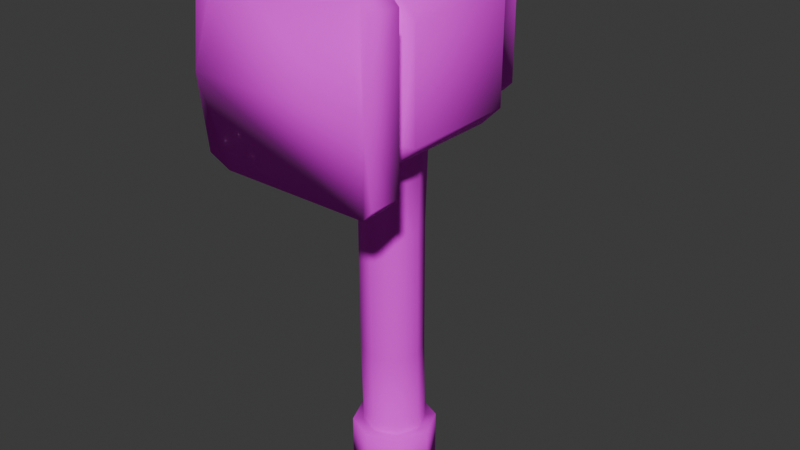 # Source: Hammer.blend  (saved by Blender 4.0.36; exported with 4.5.12 LTS)
import bpy
from mathutils import Matrix  # noqa: F401  (used for matrix-valued properties, if any)

bpy.ops.wm.read_factory_settings(use_empty=True)
scene = bpy.context.scene
scene.name = 'Scene'

# ---- collections
col_collection = bpy.data.collections.new('Collection'); scene.collection.children.link(col_collection)

# ---- images (referenced by path relative to the original .blend; pixels are not part of the script)
import os
ASSET_DIR = os.environ.get("B2B_ASSET_DIR", "")  # directory of the original .blend (textures are referenced by path, not embedded)
HERE = os.path.dirname(os.path.abspath(__file__))  # packed textures are extracted next to this script under _unpacked/

def load_image(name, relpath, width, height, colorspace="sRGB"):
    """Load a texture the original file referenced (path relative to the .blend, or extracted next to this script)."""
    p = next((c for c in (os.path.join(HERE, relpath), os.path.join(ASSET_DIR, relpath)) if relpath and os.path.exists(c)), "")
    if p:
        img = bpy.data.images.load(p, check_existing=True)
        img.name = name
    else:  # same state as the original file: an image datablock whose file is absent (Cycles renders it pink)
        img = bpy.data.images.new(name, width, height)
        img.source = "FILE"
        img.filepath = "//" + (relpath or name)
    img.colorspace_settings.name = colorspace
    return img
img_64gradient_jpg = load_image('64Gradient.jpg', 'textures/64Gradient.jpg', 1024, 1024, 'sRGB')

# ---- materials (node trees are filled in below, after node groups)
mat_material_001 = bpy.data.materials.new('Material.001')
mat_material_001.use_transparent_shadow = False

# ---- material node trees
mat_material_001.use_nodes = True; mat_material_001.node_tree.nodes.clear()
_N = mat_material_001.node_tree.nodes; _L = mat_material_001.node_tree.links
n0 = _N.new('ShaderNodeBsdfPrincipled'); n0.name = 'Principled BSDF'; n0.location = (10, 300)
n0.inputs[2].default_value = 1.0
n0.inputs[3].default_value = 1.45
n1 = _N.new('ShaderNodeOutputMaterial'); n1.name = 'Material Output'; n1.location = (300, 300)
n2 = _N.new('ShaderNodeTexImage'); n2.name = 'Image Texture'; n2.location = (-386, 271)
n2.image = img_64gradient_jpg
_L.new(n0.outputs[0], n1.inputs[0])
_L.new(n2.outputs[0], n0.inputs[0])
n1.is_active_output = True

# ---- world
world_world = bpy.data.worlds.new('World'); scene.world = world_world
world_world.use_nodes = True; world_world.node_tree.nodes.clear()
_N = world_world.node_tree.nodes; _L = world_world.node_tree.links
n0 = _N.new('ShaderNodeOutputWorld'); n0.name = 'World Output'; n0.location = (300, 300)
n1 = _N.new('ShaderNodeBackground'); n1.name = 'Background'; n1.location = (10, 300)
n1.inputs[0].default_value = (0.05088, 0.05088, 0.05088, 1.0)
_L.new(n1.outputs[0], n0.inputs[0])
n0.is_active_output = True
world_world.color = (0.05088, 0.05088, 0.05088)
world_world.use_sun_shadow = False
world_world.sun_shadow_jitter_overblur = 0.0

# ---- meshes
me_cylinder = bpy.data.meshes.new('Cylinder')
me_cylinder.from_pydata([(-1.863e-09, 0.1689, 0.0), (-1.863e-09, 0.1243, 0.2055), (0.1194, 0.1194, 0.0), (0.08786, 0.08786, 0.2055), (0.1689, -5.034e-09, 0.0), (0.1243, -5.034e-09, 0.2055), (0.1194, -0.1194, 0.0), (0.08786, -0.08786, 0.2055), (-1.863e-09, -0.1689, 0.0), (-1.863e-09, -0.1243, 0.2055), (-0.1194, -0.1194, 0.0), (-0.08786, -0.08786, 0.2055), (-0.1689, -5.034e-09, 0.0), (-0.1243, -5.034e-09, 0.2055), (-0.1194, 0.1194, 0.0), (-0.08786, 0.08786, 0.2055), (0.1194, 0.1194, 0.2055), (-1.863e-09, 0.1689, 0.2055), (0.1689, -5.034e-09, 0.2055), (0.1194, -0.1194, 0.2055), (-1.863e-09, -0.1689, 0.2055), (-0.1194, -0.1194, 0.2055), (-0.1689, -5.034e-09, 0.2055), (-0.1194, 0.1194, 0.2055), (-1.863e-09, 0.1142, 0.5569), (0.08786, 0.07776, 0.5569), (0.1243, -0.01009, 0.5569), (0.08786, -0.09795, 0.5569), (-1.863e-09, -0.1343, 0.5569), (-0.08786, -0.09795, 0.5569), (-0.1243, -0.01009, 0.5569), (-0.08786, 0.07776, 0.5569), (-1.863e-09, 0.1112, 1.093), (0.08786, 0.07482, 1.093), (0.1243, -0.01304, 1.093), (0.08786, -0.1009, 1.093), (-1.863e-09, -0.1373, 1.093), (-0.08786, -0.1009, 1.093), (-0.1243, -0.01304, 1.093), (-0.08786, 0.07482, 1.093), (-4.926e-08, 0.1243, 1.397), (0.08786, 0.08786, 1.397), (0.1243, -5.034e-09, 1.397), (0.08786, -0.08786, 1.397), (-4.926e-08, -0.1243, 1.397), (-0.08786, -0.08786, 1.397), (-0.1243, -5.034e-09, 1.397), (-0.08786, 0.08786, 1.397), (-4.68e-08, 0.2053, 1.495), (0.1452, 0.1452, 1.495), (0.2053, -5.034e-09, 1.495), (0.1452, -0.1452, 1.495), (-4.68e-08, -0.2053, 1.495), (-0.1452, -0.1452, 1.495), (-0.2053, -5.034e-09, 1.495), (-0.1452, 0.1452, 1.495), (-4.769e-08, 0.1684, 2.129), (0.1191, 0.1191, 2.129), (0.1684, -5.034e-09, 2.129), (0.1191, -0.1191, 2.129), (-4.769e-08, -0.1684, 2.129), (-0.1191, -0.1191, 2.129), (-0.1684, -5.034e-09, 2.129), (-0.1191, 0.1191, 2.129), (-4.754e-08, -0.1746, 2.022), (-4.76e-08, -0.172, 2.067), (-0.1216, -0.1216, 2.067), (-0.1235, -0.1235, 2.022), (0.1746, -5.034e-09, 2.022), (0.172, -5.034e-09, 2.067), (0.1216, -0.1216, 2.067), (0.1235, -0.1235, 2.022), (-4.754e-08, 0.1746, 2.022), (-4.76e-08, 0.172, 2.067), (0.1216, 0.1216, 2.067), (0.1235, 0.1235, 2.022), (-0.1235, 0.1235, 2.022), (-0.1216, 0.1216, 2.067), (-0.172, -5.034e-09, 2.067), (-0.1746, -5.034e-09, 2.022), (-4.726e-08, -0.1982, 2.022), (-4.733e-08, -0.1955, 2.069), (-0.1382, -0.1382, 2.069), (-0.1401, -0.1401, 2.022), (0.1982, -5.062e-09, 2.022), (0.1955, -5.062e-09, 2.069), (0.1382, -0.1382, 2.069), (0.1401, -0.1401, 2.022), (-4.369e-08, 0.1982, 2.022), (-4.694e-08, 0.1955, 2.069), (0.1382, 0.1382, 2.069), (0.1401, 0.1401, 2.022), (-0.1401, 0.1401, 2.022), (-0.1382, 0.1382, 2.069), (-0.1955, -5.062e-09, 2.069), (-0.1982, -8.236e-09, 2.022), (-0.2184, -0.2677, 1.572), (-0.1824, -0.2677, 1.536), (-0.1824, -0.2677, 1.973), (-0.2184, -0.2677, 1.936), (-0.1826, 0.2677, 1.535), (-0.2191, 0.2677, 1.571), (-0.2191, 0.2677, 1.937), (-0.1826, 0.2677, 1.973), (0.1824, -0.2677, 1.536), (0.2184, -0.2677, 1.572), (0.2184, -0.2677, 1.936), (0.1824, -0.2677, 1.973), (0.2191, 0.2677, 1.571), (0.1826, 0.2677, 1.535), (0.1826, 0.2677, 1.973), (0.2191, 0.2677, 1.937), (-0.2191, 0.4112, 1.571), (-0.1826, 0.4112, 1.535), (-0.1826, 0.4112, 1.973), (-0.2191, 0.4112, 1.937), (0.1826, 0.4112, 1.535), (0.2191, 0.4112, 1.571), (0.2191, 0.4112, 1.937), (0.1826, 0.4112, 1.973), (-1.863e-09, 0.641, 1.754), (-0.3043, -0.4057, 1.39), (-0.3645, -0.4057, 1.45), (-0.3645, -0.4057, 2.059), (-0.3043, -0.4057, 2.119), (0.3645, -0.4057, 1.45), (0.3043, -0.4057, 1.39), (0.3043, -0.4057, 2.119), (0.3645, -0.4057, 2.059), (-0.3043, -0.5109, 1.39), (-0.3645, -0.5373, 1.45), (-0.3645, -0.5373, 2.059), (-0.3043, -0.5109, 2.119), (0.3645, -0.5373, 1.45), (0.3043, -0.5109, 1.39), (0.3043, -0.5109, 2.119), (0.3645, -0.5373, 2.059), (-0.3645, -0.5714, 1.747), (0.3645, -0.5714, 1.747), (-0.2906, 0.2379, 1.542), (-0.2608, 0.2677, 1.554), (-0.1999, 0.2677, 1.493), (-0.2123, 0.2379, 1.463), (-0.2123, 0.2379, 2.045), (-0.1999, 0.2677, 2.015), (-0.2608, 0.2677, 1.954), (-0.2906, 0.2379, 1.966), (0.2123, 0.2379, 1.463), (0.1999, 0.2677, 1.493), (0.2608, 0.2677, 1.554), (0.2906, 0.2379, 1.542), (0.2906, 0.2379, 1.966), (0.2608, 0.2677, 1.954), (0.1999, 0.2677, 2.015), (0.2123, 0.2379, 2.045), (-0.2123, -0.2379, 1.463), (-0.1999, -0.2677, 1.493), (-0.2608, -0.2677, 1.554), (-0.2906, -0.2379, 1.542), (-0.2906, -0.2379, 1.966), (-0.2608, -0.2677, 1.954), (-0.1999, -0.2677, 2.015), (-0.2123, -0.2379, 2.045), (0.2906, -0.2379, 1.542), (0.2608, -0.2677, 1.554), (0.1999, -0.2677, 1.493), (0.2123, -0.2379, 1.463), (0.2123, -0.2379, 2.045), (0.1999, -0.2677, 2.015), (0.2608, -0.2677, 1.954), (0.2906, -0.2379, 1.966)], [], [(17, 2, 0), (16, 4, 2), (18, 6, 4), (19, 8, 6), (20, 10, 8), (21, 12, 10), (13, 31, 15), (22, 14, 12), (23, 0, 14), (6, 10, 14), (3, 17, 1), (5, 16, 3), (7, 18, 5), (9, 19, 7), (11, 20, 9), (11, 22, 21), (13, 23, 22), (1, 23, 15), (28, 35, 36), (9, 29, 11), (7, 26, 27), (3, 24, 25), (15, 24, 1), (11, 30, 13), (9, 27, 28), (5, 25, 26), (32, 47, 40), (26, 33, 34), (30, 39, 31), (28, 37, 29), (27, 34, 35), (25, 32, 33), (31, 32, 24), (29, 38, 30), (44, 53, 45), (38, 45, 46), (35, 44, 36), (33, 42, 34), (39, 46, 47), (37, 44, 45), (34, 43, 35), (32, 41, 33), (65, 61, 66), (42, 51, 43), (40, 49, 41), (40, 55, 48), (46, 53, 54), (44, 51, 52), (42, 49, 50), (46, 55, 47), (60, 59, 58), (69, 59, 70), (73, 57, 74), (73, 63, 56), (78, 61, 62), (65, 59, 60), (74, 58, 69), (77, 62, 63), (55, 79, 76), (79, 92, 76), (50, 75, 68), (78, 82, 66), (52, 71, 64), (67, 80, 83), (53, 79, 54), (67, 95, 79), (55, 72, 48), (70, 85, 69), (48, 75, 49), (65, 86, 70), (50, 71, 51), (71, 84, 87), (52, 67, 53), (71, 80, 64), (92, 94, 93), (84, 90, 85), (80, 86, 81), (95, 82, 94), (92, 89, 88), (88, 90, 91), (84, 86, 87), (80, 82, 83), (66, 81, 65), (72, 92, 88), (78, 93, 94), (73, 93, 77), (68, 91, 84), (75, 88, 91), (69, 90, 74), (73, 90, 89), (15, 1, 9), (96, 121, 122), (111, 149, 108), (147, 163, 166), (101, 145, 102), (100, 116, 109), (159, 139, 158), (103, 153, 110), (108, 148, 109), (96, 156, 97), (109, 141, 100), (155, 139, 142), (143, 167, 154), (151, 163, 150), (167, 151, 154), (143, 159, 162), (147, 155, 142), (102, 144, 103), (111, 153, 152), (114, 119, 120), (109, 117, 108), (101, 113, 100), (108, 118, 111), (102, 112, 101), (111, 119, 110), (103, 115, 102), (110, 114, 103), (116, 113, 120), (117, 116, 120), (113, 112, 120), (118, 117, 120), (112, 115, 120), (119, 118, 120), (115, 114, 120), (97, 165, 104), (107, 161, 98), (105, 169, 106), (99, 157, 96), (99, 161, 160), (106, 168, 107), (105, 165, 164), (128, 136, 138), (98, 127, 107), (99, 122, 123), (107, 128, 106), (98, 123, 124), (106, 125, 105), (104, 121, 97), (105, 126, 104), (135, 132, 138), (126, 129, 121), (125, 134, 126), (122, 129, 130), (124, 135, 127), (122, 130, 137), (128, 135, 136), (123, 132, 124), (137, 130, 129), (141, 139, 140), (156, 158, 155), (160, 162, 159), (144, 146, 143), (165, 163, 164), (148, 150, 147), (153, 151, 152), (169, 167, 168), (148, 142, 141), (156, 166, 165), (157, 159, 158), (140, 146, 145), (170, 164, 163), (162, 168, 167), (144, 154, 153), (150, 152, 151), (101, 141, 140), (17, 16, 2), (16, 18, 4), (18, 19, 6), (19, 20, 8), (20, 21, 10), (21, 22, 12), (13, 30, 31), (22, 23, 14), (23, 17, 0), (14, 0, 2), (2, 4, 6), (6, 8, 10), (10, 12, 14), (14, 2, 6), (3, 16, 17), (5, 18, 16), (7, 19, 18), (9, 20, 19), (11, 21, 20), (11, 13, 22), (13, 15, 23), (1, 17, 23), (28, 27, 35), (9, 28, 29), (7, 5, 26), (3, 1, 24), (15, 31, 24), (11, 29, 30), (9, 7, 27), (5, 3, 25), (32, 39, 47), (26, 25, 33), (30, 38, 39), (28, 36, 37), (27, 26, 34), (25, 24, 32), (31, 39, 32), (29, 37, 38), (44, 52, 53), (38, 37, 45), (35, 43, 44), (33, 41, 42), (39, 38, 46), (37, 36, 44), (34, 42, 43), (32, 40, 41), (65, 60, 61), (42, 50, 51), (40, 48, 49), (40, 47, 55), (46, 45, 53), (44, 43, 51), (42, 41, 49), (46, 54, 55), (58, 57, 56), (56, 63, 58), (63, 62, 58), (62, 61, 58), (61, 60, 58), (69, 58, 59), (73, 56, 57), (73, 77, 63), (78, 66, 61), (65, 70, 59), (74, 57, 58), (77, 78, 62), (55, 54, 79), (79, 95, 92), (50, 49, 75), (78, 94, 82), (52, 51, 71), (67, 64, 80), (53, 67, 79), (67, 83, 95), (55, 76, 72), (70, 86, 85), (48, 72, 75), (65, 81, 86), (50, 68, 71), (71, 68, 84), (52, 64, 67), (71, 87, 80), (92, 95, 94), (84, 91, 90), (80, 87, 86), (95, 83, 82), (92, 93, 89), (88, 89, 90), (84, 85, 86), (80, 81, 82), (66, 82, 81), (72, 76, 92), (78, 77, 93), (73, 89, 93), (68, 75, 91), (75, 72, 88), (69, 85, 90), (73, 74, 90), (1, 3, 5), (5, 7, 1), (7, 9, 1), (9, 11, 13), (13, 15, 9), (96, 97, 121), (111, 152, 149), (147, 150, 163), (101, 140, 145), (100, 113, 116), (159, 146, 139), (103, 144, 153), (108, 149, 148), (96, 157, 156), (109, 148, 141), (155, 158, 139), (143, 162, 167), (151, 170, 163), (167, 170, 151), (143, 146, 159), (147, 166, 155), (102, 145, 144), (111, 110, 153), (109, 116, 117), (101, 112, 113), (108, 117, 118), (102, 115, 112), (111, 118, 119), (103, 114, 115), (110, 119, 114), (97, 156, 165), (107, 168, 161), (105, 164, 169), (99, 160, 157), (99, 98, 161), (106, 169, 168), (105, 104, 165), (133, 125, 138), (125, 128, 138), (98, 124, 127), (99, 96, 122), (107, 127, 128), (98, 99, 123), (106, 128, 125), (104, 126, 121), (105, 125, 126), (131, 137, 132), (137, 138, 132), (138, 136, 135), (126, 134, 129), (125, 133, 134), (122, 121, 129), (124, 132, 135), (131, 123, 137), (123, 122, 137), (128, 127, 135), (123, 131, 132), (129, 134, 137), (134, 133, 138), (137, 134, 138), (141, 142, 139), (156, 157, 158), (160, 161, 162), (144, 145, 146), (165, 166, 163), (148, 149, 150), (153, 154, 151), (169, 170, 167), (148, 147, 142), (156, 155, 166), (157, 160, 159), (140, 139, 146), (170, 169, 164), (162, 161, 168), (144, 143, 154), (150, 149, 152), (101, 100, 141)])
me_cylinder.polygons.foreach_set('use_smooth', [True] * 340)
_uv = me_cylinder.uv_layers.new(name='UVMap')
_uv.uv.foreach_set('vector', [0.9159, 0.9839, 0.9145, 0.9335, 0.9159, 0.9335, 0.9145, 0.9839, 0.9113, 0.9335, 0.9145, 0.9335, 0.9113, 0.9839, 0.9081, 0.9335, 0.9113, 0.9335, 0.9081, 0.9839, 0.9068, 0.9335, 0.9081, 0.9335, 0.9068, 0.9839, 0.9081, 0.9335, 0.9068, 0.9335, 0.9081, 0.9839, 0.9113, 0.9335, 0.9081, 0.9335, 0.8217, 0.4099, 0.825, 0.425, 0.8254, 0.4099, 0.9113, 0.9839, 0.9145, 0.9335, 0.9113, 0.9335, 0.9145, 0.9839, 0.9159, 0.9335, 0.9145, 0.9335, 0.9081, 0.9335, 0.9081, 0.9335, 0.9145, 0.9335, 0.9137, 0.9839, 0.9159, 0.9839, 0.9147, 0.9839, 0.9113, 0.9839, 0.9145, 0.9839, 0.9137, 0.9839, 0.909, 0.9839, 0.9113, 0.9839, 0.9113, 0.9839, 0.908, 0.9839, 0.9081, 0.9839, 0.909, 0.9839, 0.909, 0.9839, 0.9068, 0.9839, 0.908, 0.9839, 0.909, 0.9839, 0.9113, 0.9839, 0.9081, 0.9839, 0.9113, 0.9839, 0.9145, 0.9839, 0.9113, 0.9839, 0.9147, 0.9839, 0.9145, 0.9839, 0.9137, 0.9839, 0.8159, 0.425, 0.8173, 0.448, 0.8158, 0.448, 0.8163, 0.4099, 0.8175, 0.425, 0.8179, 0.4099, 0.8179, 0.4099, 0.8212, 0.425, 0.8175, 0.425, 0.8254, 0.4099, 0.8266, 0.425, 0.825, 0.425, 0.8254, 0.4099, 0.8266, 0.425, 0.827, 0.4099, 0.8179, 0.4099, 0.8212, 0.425, 0.8217, 0.4099, 0.8163, 0.4099, 0.8175, 0.425, 0.8159, 0.425, 0.8217, 0.4099, 0.825, 0.425, 0.8212, 0.425, 0.8264, 0.448, 0.8254, 0.461, 0.827, 0.461, 0.8212, 0.425, 0.8249, 0.448, 0.8211, 0.448, 0.8212, 0.425, 0.8249, 0.448, 0.825, 0.425, 0.8159, 0.425, 0.8173, 0.448, 0.8175, 0.425, 0.8175, 0.425, 0.8211, 0.448, 0.8173, 0.448, 0.825, 0.425, 0.8264, 0.448, 0.8249, 0.448, 0.825, 0.425, 0.8264, 0.448, 0.8266, 0.425, 0.8175, 0.425, 0.8211, 0.448, 0.8212, 0.425, 0.8163, 0.461, 0.8154, 0.4652, 0.8179, 0.461, 0.8211, 0.448, 0.8179, 0.461, 0.8217, 0.461, 0.8173, 0.448, 0.8163, 0.461, 0.8158, 0.448, 0.8249, 0.448, 0.8217, 0.461, 0.8211, 0.448, 0.8249, 0.448, 0.8217, 0.461, 0.8254, 0.461, 0.8173, 0.448, 0.8163, 0.461, 0.8179, 0.461, 0.8211, 0.448, 0.8179, 0.461, 0.8173, 0.448, 0.8264, 0.448, 0.8254, 0.461, 0.8249, 0.448, 0.8143, 0.4897, 0.8166, 0.4924, 0.8164, 0.4897, 0.8217, 0.461, 0.8154, 0.4652, 0.8179, 0.461, 0.827, 0.461, 0.8279, 0.4652, 0.8254, 0.461, 0.827, 0.461, 0.8279, 0.4652, 0.8305, 0.4652, 0.8217, 0.461, 0.8154, 0.4652, 0.8217, 0.4652, 0.8163, 0.461, 0.8154, 0.4652, 0.8129, 0.4652, 0.8217, 0.461, 0.8279, 0.4652, 0.8217, 0.4652, 0.8217, 0.461, 0.8279, 0.4652, 0.8254, 0.461, 0.8144, 0.4924, 0.8166, 0.4924, 0.8217, 0.4924, 0.8217, 0.4897, 0.8166, 0.4924, 0.8164, 0.4897, 0.829, 0.4897, 0.8268, 0.4924, 0.8269, 0.4897, 0.829, 0.4897, 0.8268, 0.4924, 0.8289, 0.4924, 0.8217, 0.4897, 0.8166, 0.4924, 0.8217, 0.4924, 0.8143, 0.4897, 0.8166, 0.4924, 0.8144, 0.4924, 0.8269, 0.4897, 0.8217, 0.4924, 0.8217, 0.4897, 0.8269, 0.4897, 0.8217, 0.4924, 0.8268, 0.4924, 0.8279, 0.4652, 0.8217, 0.4878, 0.827, 0.4878, 0.9645, 0.9353, 0.9683, 0.9358, 0.9679, 0.9353, 0.8217, 0.4652, 0.827, 0.4878, 0.8217, 0.4878, 0.9645, 0.9818, 0.9608, 0.9836, 0.9613, 0.9818, 0.8129, 0.4652, 0.8164, 0.4878, 0.8142, 0.4878, 0.9612, 0.9353, 0.9592, 0.9358, 0.9608, 0.9358, 0.8154, 0.4652, 0.8217, 0.4878, 0.8217, 0.4652, 0.9612, 0.9353, 0.9645, 0.9358, 0.9645, 0.9353, 0.8279, 0.4652, 0.8291, 0.4878, 0.8305, 0.4652, 0.9613, 0.9818, 0.9645, 0.9836, 0.9645, 0.9818, 0.8305, 0.4652, 0.827, 0.4878, 0.8279, 0.4652, 0.9599, 0.9818, 0.9608, 0.9836, 0.9613, 0.9818, 0.8217, 0.4652, 0.8164, 0.4878, 0.8154, 0.4652, 0.9612, 0.9353, 0.9645, 0.9358, 0.9608, 0.9358, 0.8129, 0.4652, 0.8164, 0.4878, 0.8154, 0.4652, 0.9612, 0.9353, 0.9592, 0.9358, 0.9598, 0.9353, 0.9683, 0.9358, 0.9645, 0.9836, 0.9683, 0.9836, 0.9645, 0.9358, 0.9683, 0.9836, 0.9645, 0.9836, 0.9592, 0.9358, 0.9608, 0.9836, 0.9593, 0.9836, 0.9645, 0.9358, 0.9608, 0.9836, 0.9645, 0.9836, 0.9683, 0.9358, 0.9698, 0.9836, 0.9699, 0.9358, 0.9699, 0.9358, 0.9683, 0.9836, 0.9683, 0.9358, 0.9645, 0.9358, 0.9608, 0.9836, 0.9608, 0.9358, 0.9592, 0.9358, 0.9608, 0.9836, 0.9608, 0.9358, 0.9613, 0.9818, 0.9593, 0.9836, 0.9599, 0.9818, 0.9693, 0.9353, 0.9683, 0.9358, 0.9699, 0.9358, 0.9645, 0.9818, 0.9683, 0.9836, 0.9645, 0.9836, 0.9692, 0.9818, 0.9683, 0.9836, 0.9678, 0.9818, 0.9645, 0.9353, 0.9683, 0.9358, 0.9645, 0.9358, 0.9679, 0.9353, 0.9699, 0.9358, 0.9683, 0.9358, 0.9645, 0.9818, 0.9683, 0.9836, 0.9678, 0.9818, 0.9692, 0.9818, 0.9683, 0.9836, 0.9698, 0.9836, 0.9137, 0.9839, 0.9147, 0.9839, 0.908, 0.9839, 0.4193, 0.6396, 0.4021, 0.6868, 0.4078, 0.6868, 0.9197, 0.9526, 0.9545, 0.9526, 0.9529, 0.9526, 0.9627, 0.9493, 0.9556, 0.8962, 0.9627, 0.8962, 0.9529, 0.9526, 0.9181, 0.9526, 0.9197, 0.9526, 0.9562, 0.9526, 0.9562, 0.9687, 0.9562, 0.9526, 0.917, 0.8962, 0.9556, 0.9493, 0.9556, 0.8962, 0.9164, 0.9526, 0.9126, 0.9526, 0.9164, 0.9526, 0.9529, 0.9526, 0.96, 0.9526, 0.9562, 0.9526, 0.9529, 0.8929, 0.96, 0.8929, 0.9562, 0.8929, 0.9562, 0.9526, 0.96, 0.9526, 0.9562, 0.9526, 0.9627, 0.8962, 0.9556, 0.9493, 0.9627, 0.9493, 0.9098, 0.9493, 0.9098, 0.8962, 0.9098, 0.9493, 0.917, 0.9493, 0.9556, 0.8962, 0.9556, 0.9493, 0.9098, 0.8962, 0.917, 0.9493, 0.9098, 0.9493, 0.9098, 0.9493, 0.917, 0.8962, 0.9098, 0.8962, 0.9627, 0.9493, 0.9627, 0.8962, 0.9627, 0.9493, 0.9197, 0.9526, 0.9126, 0.9526, 0.9164, 0.9526, 0.9197, 0.9526, 0.9126, 0.9526, 0.9181, 0.9526, 0.9164, 0.9687, 0.9164, 0.9687, 0.9363, 0.9943, 0.9562, 0.9526, 0.9529, 0.9687, 0.9529, 0.9526, 0.9529, 0.9526, 0.9562, 0.9687, 0.9562, 0.9526, 0.9529, 0.9526, 0.9197, 0.9687, 0.9197, 0.9526, 0.9197, 0.9526, 0.9529, 0.9687, 0.9529, 0.9526, 0.9197, 0.9526, 0.9164, 0.9687, 0.9164, 0.9526, 0.9164, 0.9526, 0.9197, 0.9687, 0.9197, 0.9526, 0.9164, 0.9526, 0.9164, 0.9687, 0.9164, 0.9526, 0.9562, 0.9687, 0.9562, 0.9687, 0.9363, 0.9943, 0.9529, 0.9687, 0.9562, 0.9687, 0.9363, 0.9943, 0.9562, 0.9687, 0.9529, 0.9687, 0.9363, 0.9943, 0.9197, 0.9687, 0.9529, 0.9687, 0.9363, 0.9943, 0.9529, 0.9687, 0.9197, 0.9687, 0.9363, 0.9943, 0.9164, 0.9687, 0.9197, 0.9687, 0.9363, 0.9943, 0.9197, 0.9687, 0.9164, 0.9687, 0.9363, 0.9943, 0.9562, 0.8929, 0.96, 0.8929, 0.9562, 0.8929, 0.9164, 0.8929, 0.9126, 0.8929, 0.9164, 0.8929, 0.9529, 0.8929, 0.9181, 0.8929, 0.9197, 0.8929, 0.9197, 0.8929, 0.9545, 0.8929, 0.9529, 0.8929, 0.9197, 0.8929, 0.9126, 0.8929, 0.9181, 0.8929, 0.9197, 0.8929, 0.9126, 0.8929, 0.9164, 0.8929, 0.9529, 0.8929, 0.96, 0.8929, 0.9545, 0.8929, 0.4654, 0.6868, 0.4654, 0.7317, 0.4359, 0.7434, 0.4572, 0.6396, 0.4711, 0.6868, 0.4572, 0.6396, 0.4538, 0.6396, 0.4078, 0.6868, 0.4654, 0.6868, 0.4572, 0.6396, 0.4654, 0.6868, 0.4538, 0.6396, 0.4572, 0.6396, 0.4654, 0.6868, 0.4711, 0.6868, 0.4538, 0.6396, 0.4078, 0.6868, 0.4193, 0.6396, 0.4159, 0.6396, 0.4021, 0.6868, 0.4159, 0.6396, 0.4193, 0.6396, 0.4021, 0.6868, 0.4159, 0.6396, 0.4711, 0.7227, 0.4711, 0.7227, 0.4359, 0.7434, 0.4021, 0.6868, 0.4021, 0.7227, 0.4021, 0.6868, 0.4078, 0.6868, 0.4021, 0.7227, 0.4021, 0.6868, 0.4078, 0.6868, 0.4021, 0.7227, 0.4078, 0.7317, 0.4711, 0.6868, 0.4711, 0.7227, 0.4711, 0.6868, 0.4078, 0.6868, 0.4078, 0.7317, 0.4359, 0.7434, 0.4654, 0.6868, 0.4711, 0.7227, 0.4654, 0.7317, 0.4654, 0.6868, 0.4711, 0.7227, 0.4711, 0.6868, 0.4359, 0.7434, 0.4078, 0.7317, 0.4021, 0.7227, 0.96, 0.9526, 0.9556, 0.9493, 0.9545, 0.9526, 0.96, 0.8929, 0.9556, 0.8962, 0.9627, 0.8962, 0.9181, 0.8929, 0.9098, 0.8962, 0.917, 0.8962, 0.9126, 0.9526, 0.917, 0.9493, 0.9098, 0.9493, 0.96, 0.8929, 0.9556, 0.8962, 0.9545, 0.8929, 0.96, 0.9526, 0.9556, 0.9493, 0.9627, 0.9493, 0.9126, 0.9526, 0.917, 0.9493, 0.9181, 0.9526, 0.9181, 0.8929, 0.9098, 0.8962, 0.9126, 0.8929, 0.96, 0.9526, 0.9627, 0.9493, 0.96, 0.9526, 0.96, 0.8929, 0.9627, 0.8962, 0.96, 0.8929, 0.9545, 0.8929, 0.917, 0.8962, 0.9556, 0.8962, 0.9545, 0.9526, 0.917, 0.9493, 0.9181, 0.9526, 0.917, 0.8962, 0.9545, 0.8929, 0.9556, 0.8962, 0.9098, 0.8962, 0.9126, 0.8929, 0.9098, 0.8962, 0.9126, 0.9526, 0.9098, 0.9493, 0.9126, 0.9526, 0.9556, 0.9493, 0.9181, 0.9526, 0.917, 0.9493, 0.9529, 0.9526, 0.96, 0.9526, 0.9545, 0.9526, 0.9159, 0.9839, 0.9145, 0.9839, 0.9145, 0.9335, 0.9145, 0.9839, 0.9113, 0.9839, 0.9113, 0.9335, 0.9113, 0.9839, 0.9081, 0.9839, 0.9081, 0.9335, 0.9081, 0.9839, 0.9068, 0.9839, 0.9068, 0.9335, 0.9068, 0.9839, 0.9081, 0.9839, 0.9081, 0.9335, 0.9081, 0.9839, 0.9113, 0.9839, 0.9113, 0.9335, 0.8217, 0.4099, 0.8212, 0.425, 0.825, 0.425, 0.9113, 0.9839, 0.9145, 0.9839, 0.9145, 0.9335, 0.9145, 0.9839, 0.9159, 0.9839, 0.9159, 0.9335, 0.9145, 0.9335, 0.9159, 0.9335, 0.9145, 0.9335, 0.9145, 0.9335, 0.9113, 0.9335, 0.9081, 0.9335, 0.9081, 0.9335, 0.9068, 0.9335, 0.9081, 0.9335, 0.9081, 0.9335, 0.9113, 0.9335, 0.9145, 0.9335, 0.9145, 0.9335, 0.9145, 0.9335, 0.9081, 0.9335, 0.9137, 0.9839, 0.9145, 0.9839, 0.9159, 0.9839, 0.9113, 0.9839, 0.9113, 0.9839, 0.9145, 0.9839, 0.909, 0.9839, 0.9081, 0.9839, 0.9113, 0.9839, 0.908, 0.9839, 0.9068, 0.9839, 0.9081, 0.9839, 0.909, 0.9839, 0.9081, 0.9839, 0.9068, 0.9839, 0.909, 0.9839, 0.9113, 0.9839, 0.9113, 0.9839, 0.9113, 0.9839, 0.9137, 0.9839, 0.9145, 0.9839, 0.9147, 0.9839, 0.9159, 0.9839, 0.9145, 0.9839, 0.8159, 0.425, 0.8175, 0.425, 0.8173, 0.448, 0.8163, 0.4099, 0.8159, 0.425, 0.8175, 0.425, 0.8179, 0.4099, 0.8217, 0.4099, 0.8212, 0.425, 0.8254, 0.4099, 0.827, 0.4099, 0.8266, 0.425, 0.8254, 0.4099, 0.825, 0.425, 0.8266, 0.425, 0.8179, 0.4099, 0.8175, 0.425, 0.8212, 0.425, 0.8163, 0.4099, 0.8179, 0.4099, 0.8175, 0.425, 0.8217, 0.4099, 0.8254, 0.4099, 0.825, 0.425, 0.8264, 0.448, 0.8249, 0.448, 0.8254, 0.461, 0.8212, 0.425, 0.825, 0.425, 0.8249, 0.448, 0.8212, 0.425, 0.8211, 0.448, 0.8249, 0.448, 0.8159, 0.425, 0.8158, 0.448, 0.8173, 0.448, 0.8175, 0.425, 0.8212, 0.425, 0.8211, 0.448, 0.825, 0.425, 0.8266, 0.425, 0.8264, 0.448, 0.825, 0.425, 0.8249, 0.448, 0.8264, 0.448, 0.8175, 0.425, 0.8173, 0.448, 0.8211, 0.448, 0.8163, 0.461, 0.8129, 0.4652, 0.8154, 0.4652, 0.8211, 0.448, 0.8173, 0.448, 0.8179, 0.461, 0.8173, 0.448, 0.8179, 0.461, 0.8163, 0.461, 0.8249, 0.448, 0.8254, 0.461, 0.8217, 0.461, 0.8249, 0.448, 0.8211, 0.448, 0.8217, 0.461, 0.8173, 0.448, 0.8158, 0.448, 0.8163, 0.461, 0.8211, 0.448, 0.8217, 0.461, 0.8179, 0.461, 0.8264, 0.448, 0.827, 0.461, 0.8254, 0.461, 0.8143, 0.4897, 0.8144, 0.4924, 0.8166, 0.4924, 0.8217, 0.461, 0.8217, 0.4652, 0.8154, 0.4652, 0.827, 0.461, 0.8305, 0.4652, 0.8279, 0.4652, 0.827, 0.461, 0.8254, 0.461, 0.8279, 0.4652, 0.8217, 0.461, 0.8179, 0.461, 0.8154, 0.4652, 0.8163, 0.461, 0.8179, 0.461, 0.8154, 0.4652, 0.8217, 0.461, 0.8254, 0.461, 0.8279, 0.4652, 0.8217, 0.461, 0.8217, 0.4652, 0.8279, 0.4652, 0.8217, 0.4924, 0.8268, 0.4924, 0.8289, 0.4924, 0.8289, 0.4924, 0.8268, 0.4924, 0.8217, 0.4924, 0.8268, 0.4924, 0.8217, 0.4924, 0.8217, 0.4924, 0.8217, 0.4924, 0.8166, 0.4924, 0.8217, 0.4924, 0.8166, 0.4924, 0.8144, 0.4924, 0.8217, 0.4924, 0.8217, 0.4897, 0.8217, 0.4924, 0.8166, 0.4924, 0.829, 0.4897, 0.8289, 0.4924, 0.8268, 0.4924, 0.829, 0.4897, 0.8269, 0.4897, 0.8268, 0.4924, 0.8217, 0.4897, 0.8164, 0.4897, 0.8166, 0.4924, 0.8143, 0.4897, 0.8164, 0.4897, 0.8166, 0.4924, 0.8269, 0.4897, 0.8268, 0.4924, 0.8217, 0.4924, 0.8269, 0.4897, 0.8217, 0.4897, 0.8217, 0.4924, 0.8279, 0.4652, 0.8217, 0.4652, 0.8217, 0.4878, 0.9645, 0.9353, 0.9645, 0.9358, 0.9683, 0.9358, 0.8217, 0.4652, 0.8279, 0.4652, 0.827, 0.4878, 0.9645, 0.9818, 0.9645, 0.9836, 0.9608, 0.9836, 0.8129, 0.4652, 0.8154, 0.4652, 0.8164, 0.4878, 0.9612, 0.9353, 0.9598, 0.9353, 0.9592, 0.9358, 0.8154, 0.4652, 0.8164, 0.4878, 0.8217, 0.4878, 0.9612, 0.9353, 0.9608, 0.9358, 0.9645, 0.9358, 0.8279, 0.4652, 0.827, 0.4878, 0.8291, 0.4878, 0.9613, 0.9818, 0.9608, 0.9836, 0.9645, 0.9836, 0.8305, 0.4652, 0.8291, 0.4878, 0.827, 0.4878, 0.9599, 0.9818, 0.9593, 0.9836, 0.9608, 0.9836, 0.8217, 0.4652, 0.8217, 0.4878, 0.8164, 0.4878, 0.9612, 0.9353, 0.9645, 0.9353, 0.9645, 0.9358, 0.8129, 0.4652, 0.8142, 0.4878, 0.8164, 0.4878, 0.9612, 0.9353, 0.9608, 0.9358, 0.9592, 0.9358, 0.9683, 0.9358, 0.9645, 0.9358, 0.9645, 0.9836, 0.9645, 0.9358, 0.9683, 0.9358, 0.9683, 0.9836, 0.9592, 0.9358, 0.9608, 0.9358, 0.9608, 0.9836, 0.9645, 0.9358, 0.9608, 0.9358, 0.9608, 0.9836, 0.9683, 0.9358, 0.9683, 0.9836, 0.9698, 0.9836, 0.9699, 0.9358, 0.9698, 0.9836, 0.9683, 0.9836, 0.9645, 0.9358, 0.9645, 0.9836, 0.9608, 0.9836, 0.9592, 0.9358, 0.9593, 0.9836, 0.9608, 0.9836, 0.9613, 0.9818, 0.9608, 0.9836, 0.9593, 0.9836, 0.9693, 0.9353, 0.9679, 0.9353, 0.9683, 0.9358, 0.9645, 0.9818, 0.9678, 0.9818, 0.9683, 0.9836, 0.9692, 0.9818, 0.9698, 0.9836, 0.9683, 0.9836, 0.9645, 0.9353, 0.9679, 0.9353, 0.9683, 0.9358, 0.9679, 0.9353, 0.9693, 0.9353, 0.9699, 0.9358, 0.9645, 0.9818, 0.9645, 0.9836, 0.9683, 0.9836, 0.9692, 0.9818, 0.9678, 0.9818, 0.9683, 0.9836, 0.9147, 0.9839, 0.9137, 0.9839, 0.9113, 0.9839, 0.9113, 0.9839, 0.909, 0.9839, 0.9147, 0.9839, 0.909, 0.9839, 0.908, 0.9839, 0.9147, 0.9839, 0.908, 0.9839, 0.909, 0.9839, 0.9113, 0.9839, 0.9113, 0.9839, 0.9137, 0.9839, 0.908, 0.9839, 0.4193, 0.6396, 0.4159, 0.6396, 0.4021, 0.6868, 0.9197, 0.9526, 0.9181, 0.9526, 0.9545, 0.9526, 0.9627, 0.9493, 0.9556, 0.9493, 0.9556, 0.8962, 0.9529, 0.9526, 0.9545, 0.9526, 0.9181, 0.9526, 0.9562, 0.9526, 0.9562, 0.9687, 0.9562, 0.9687, 0.917, 0.8962, 0.917, 0.9493, 0.9556, 0.9493, 0.9164, 0.9526, 0.9126, 0.9526, 0.9126, 0.9526, 0.9529, 0.9526, 0.9545, 0.9526, 0.96, 0.9526, 0.9529, 0.8929, 0.9545, 0.8929, 0.96, 0.8929, 0.9562, 0.9526, 0.96, 0.9526, 0.96, 0.9526, 0.9627, 0.8962, 0.9556, 0.8962, 0.9556, 0.9493, 0.9098, 0.9493, 0.9098, 0.8962, 0.9098, 0.8962, 0.917, 0.9493, 0.917, 0.8962, 0.9556, 0.8962, 0.9098, 0.8962, 0.917, 0.8962, 0.917, 0.9493, 0.9098, 0.9493, 0.917, 0.9493, 0.917, 0.8962, 0.9627, 0.9493, 0.9627, 0.8962, 0.9627, 0.8962, 0.9197, 0.9526, 0.9181, 0.9526, 0.9126, 0.9526, 0.9197, 0.9526, 0.9164, 0.9526, 0.9126, 0.9526, 0.9562, 0.9526, 0.9562, 0.9687, 0.9529, 0.9687, 0.9529, 0.9526, 0.9529, 0.9687, 0.9562, 0.9687, 0.9529, 0.9526, 0.9529, 0.9687, 0.9197, 0.9687, 0.9197, 0.9526, 0.9197, 0.9687, 0.9529, 0.9687, 0.9197, 0.9526, 0.9197, 0.9687, 0.9164, 0.9687, 0.9164, 0.9526, 0.9164, 0.9687, 0.9197, 0.9687, 0.9164, 0.9526, 0.9164, 0.9687, 0.9164, 0.9687, 0.9562, 0.8929, 0.96, 0.8929, 0.96, 0.8929, 0.9164, 0.8929, 0.9126, 0.8929, 0.9126, 0.8929, 0.9529, 0.8929, 0.9545, 0.8929, 0.9181, 0.8929, 0.9197, 0.8929, 0.9181, 0.8929, 0.9545, 0.8929, 0.9197, 0.8929, 0.9164, 0.8929, 0.9126, 0.8929, 0.9197, 0.8929, 0.9181, 0.8929, 0.9126, 0.8929, 0.9529, 0.8929, 0.9562, 0.8929, 0.96, 0.8929, 0.4078, 0.7317, 0.4078, 0.6868, 0.4359, 0.7434, 0.4078, 0.6868, 0.4654, 0.6868, 0.4359, 0.7434, 0.4572, 0.6396, 0.4711, 0.6868, 0.4711, 0.6868, 0.4538, 0.6396, 0.4193, 0.6396, 0.4078, 0.6868, 0.4572, 0.6396, 0.4711, 0.6868, 0.4654, 0.6868, 0.4572, 0.6396, 0.4538, 0.6396, 0.4654, 0.6868, 0.4538, 0.6396, 0.4654, 0.6868, 0.4078, 0.6868, 0.4159, 0.6396, 0.4021, 0.6868, 0.4021, 0.6868, 0.4193, 0.6396, 0.4078, 0.6868, 0.4021, 0.6868, 0.4654, 0.7317, 0.4359, 0.7434, 0.4711, 0.7227, 0.4359, 0.7434, 0.4359, 0.7434, 0.4711, 0.7227, 0.4359, 0.7434, 0.4654, 0.7317, 0.4711, 0.7227, 0.4021, 0.6868, 0.4021, 0.7227, 0.4021, 0.7227, 0.4078, 0.6868, 0.4078, 0.7317, 0.4021, 0.7227, 0.4078, 0.6868, 0.4021, 0.6868, 0.4021, 0.7227, 0.4711, 0.6868, 0.4711, 0.7227, 0.4711, 0.7227, 0.4654, 0.7317, 0.4654, 0.6868, 0.4359, 0.7434, 0.4654, 0.6868, 0.4078, 0.6868, 0.4359, 0.7434, 0.4654, 0.6868, 0.4711, 0.6868, 0.4711, 0.7227, 0.4654, 0.6868, 0.4654, 0.7317, 0.4711, 0.7227, 0.4021, 0.7227, 0.4021, 0.7227, 0.4359, 0.7434, 0.4021, 0.7227, 0.4078, 0.7317, 0.4359, 0.7434, 0.4359, 0.7434, 0.4021, 0.7227, 0.4359, 0.7434, 0.96, 0.9526, 0.9627, 0.9493, 0.9556, 0.9493, 0.96, 0.8929, 0.9545, 0.8929, 0.9556, 0.8962, 0.9181, 0.8929, 0.9126, 0.8929, 0.9098, 0.8962, 0.9126, 0.9526, 0.9181, 0.9526, 0.917, 0.9493, 0.96, 0.8929, 0.9627, 0.8962, 0.9556, 0.8962, 0.96, 0.9526, 0.9545, 0.9526, 0.9556, 0.9493, 0.9126, 0.9526, 0.9098, 0.9493, 0.917, 0.9493, 0.9181, 0.8929, 0.917, 0.8962, 0.9098, 0.8962, 0.96, 0.9526, 0.9627, 0.9493, 0.9627, 0.9493, 0.96, 0.8929, 0.9627, 0.8962, 0.9627, 0.8962, 0.9545, 0.8929, 0.9181, 0.8929, 0.917, 0.8962, 0.9545, 0.9526, 0.9556, 0.9493, 0.917, 0.9493, 0.917, 0.8962, 0.9181, 0.8929, 0.9545, 0.8929, 0.9098, 0.8962, 0.9126, 0.8929, 0.9126, 0.8929, 0.9126, 0.9526, 0.9098, 0.9493, 0.9098, 0.9493, 0.9556, 0.9493, 0.9545, 0.9526, 0.9181, 0.9526, 0.9529, 0.9526, 0.9562, 0.9526, 0.96, 0.9526])
me_cylinder.materials.append(mat_material_001)
me_cylinder.update()

# ---- objects
ob_hammer = bpy.data.objects.new('Hammer', me_cylinder)

# ---- transforms, parenting, visibility, modifiers, constraints
ob_hammer.location = (0.0, 0.0, 0.0)

# ---- collection membership
col_collection.objects.link(ob_hammer)

# ---- scene / render settings (as saved in the file)
scene.frame_start = 1; scene.frame_end = 250; scene.frame_set(1)
scene.render.engine = 'BLENDER_EEVEE_NEXT'
scene.cycles.sampling_pattern = 'TABULATED_SOBOL'
bpy.context.view_layer.update()

# ---- added for rendering (the .blend has no active camera and no usable light): camera, sun
cam_auto = bpy.data.cameras.new('AutoCamera')
cam_auto.lens = 50.0
cam_auto.sensor_width = 36.0
cam_auto.clip_end = 1000.0
ob_auto_camera = bpy.data.objects.new('AutoCamera', cam_auto)
scene.collection.objects.link(ob_auto_camera)
ob_auto_camera.location = (2.36467, -2.80277, 2.95601)
ob_auto_camera.rotation_euler = (1.09748, -7.21219e-08, 0.694738)
scene.camera = ob_auto_camera
light_auto_sun = bpy.data.lights.new('AutoSun', 'SUN')
light_auto_sun.energy = 3.0
light_auto_sun.angle = 0.0523599
ob_auto_sun = bpy.data.objects.new('AutoSun', light_auto_sun)
scene.collection.objects.link(ob_auto_sun)
ob_auto_sun.rotation_euler = (0.872665, 0.174533, 0.523599)
bpy.context.view_layer.update()
